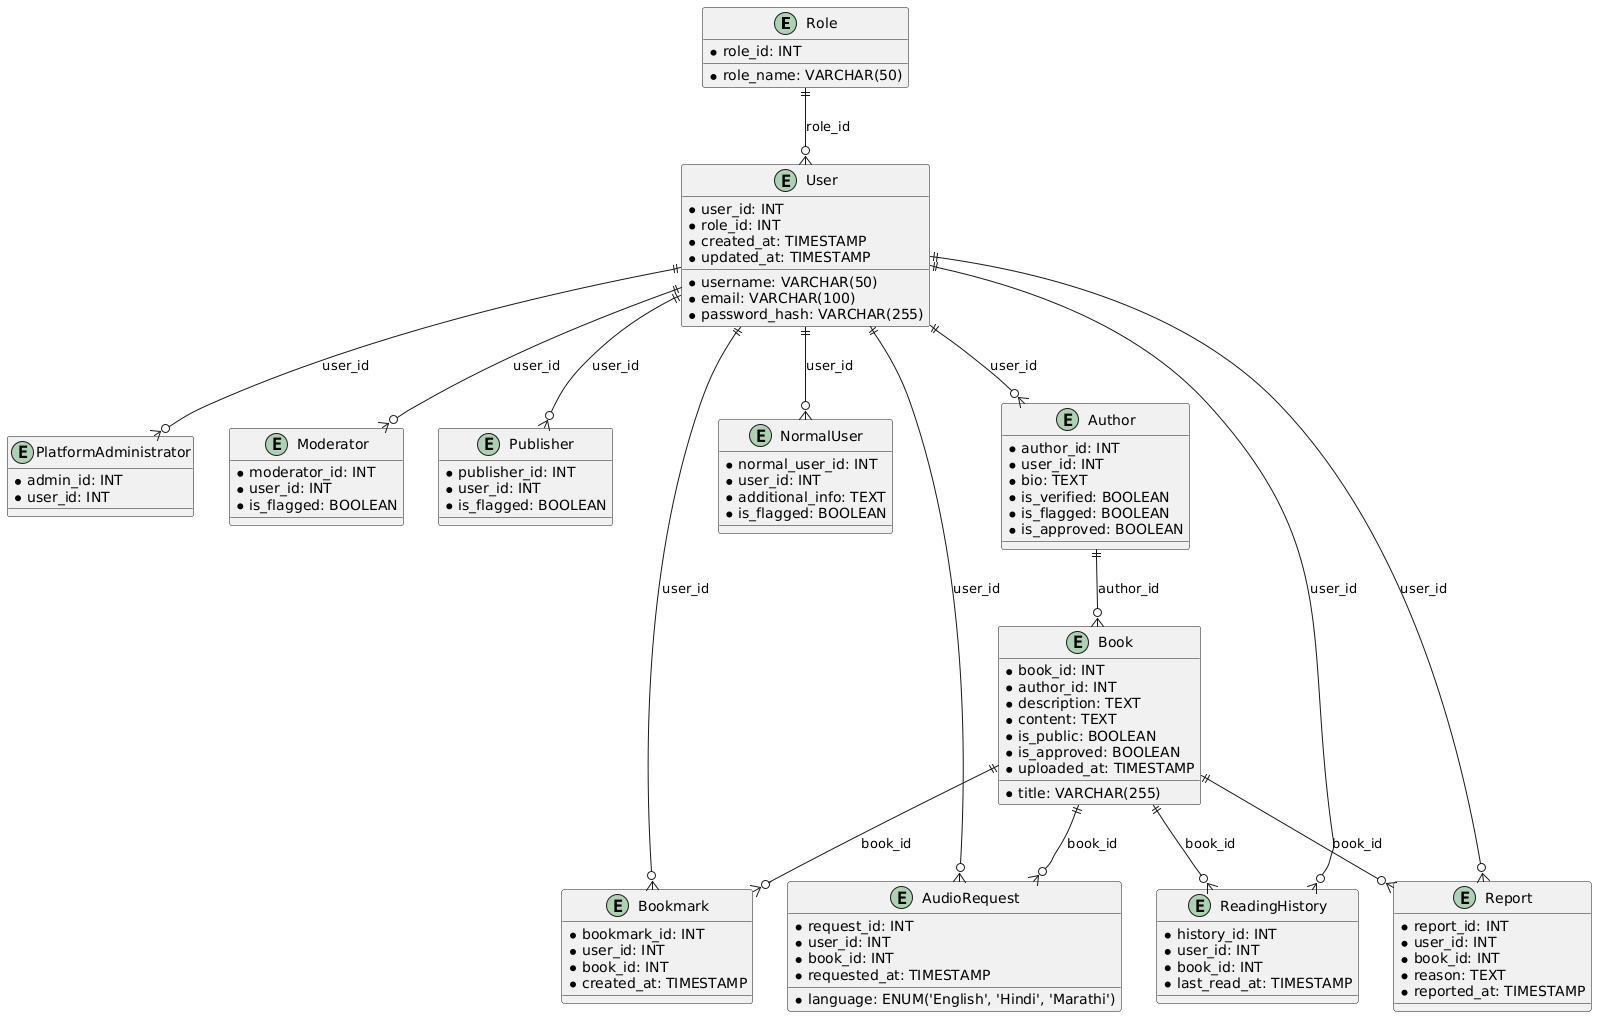

The diagram above was rendered by PlantUML. Its source (embedded in the PNG):
@startuml
entity Role {
  *role_id: INT
  *role_name: VARCHAR(50)
}

entity User {
  *user_id: INT
  *username: VARCHAR(50)
  *email: VARCHAR(100)
  *password_hash: VARCHAR(255)
  *role_id: INT
  *created_at: TIMESTAMP
  *updated_at: TIMESTAMP
}

entity PlatformAdministrator {
  *admin_id: INT
  *user_id: INT
}

entity Moderator {
  *moderator_id: INT
  *user_id: INT
  *is_flagged: BOOLEAN
}

entity Publisher {
  *publisher_id: INT
  *user_id: INT
  *is_flagged: BOOLEAN
}

entity Author {
  *author_id: INT
  *user_id: INT
  *bio: TEXT
  *is_verified: BOOLEAN
  *is_flagged: BOOLEAN
  *is_approved: BOOLEAN
}

entity NormalUser {
  *normal_user_id: INT
  *user_id: INT
  *additional_info: TEXT
  *is_flagged: BOOLEAN
}

entity Book {
  *book_id: INT
  *author_id: INT
  *title: VARCHAR(255)
  *description: TEXT
  *content: TEXT
  *is_public: BOOLEAN
  *is_approved: BOOLEAN
  *uploaded_at: TIMESTAMP
}

entity Bookmark {
  *bookmark_id: INT
  *user_id: INT
  *book_id: INT
  *created_at: TIMESTAMP
}

entity AudioRequest {
  *request_id: INT
  *user_id: INT
  *book_id: INT
  *language: ENUM('English', 'Hindi', 'Marathi')
  *requested_at: TIMESTAMP
}

entity ReadingHistory {
  *history_id: INT
  *user_id: INT
  *book_id: INT
  *last_read_at: TIMESTAMP
}

entity Report {
  *report_id: INT
  *user_id: INT
  *book_id: INT
  *reason: TEXT
  *reported_at: TIMESTAMP
}

Role ||--o{ User : "role_id"
User ||--o{ PlatformAdministrator : "user_id"
User ||--o{ Moderator : "user_id"
User ||--o{ Publisher : "user_id"
User ||--o{ Author : "user_id"
User ||--o{ NormalUser : "user_id"
Author ||--o{ Book : "author_id"
User ||--o{ Bookmark : "user_id"
Book ||--o{ Bookmark : "book_id"
User ||--o{ AudioRequest : "user_id"
Book ||--o{ AudioRequest : "book_id"
User ||--o{ ReadingHistory : "user_id"
Book ||--o{ ReadingHistory : "book_id"
User ||--o{ Report : "user_id"
Book ||--o{ Report : "book_id"
@enduml